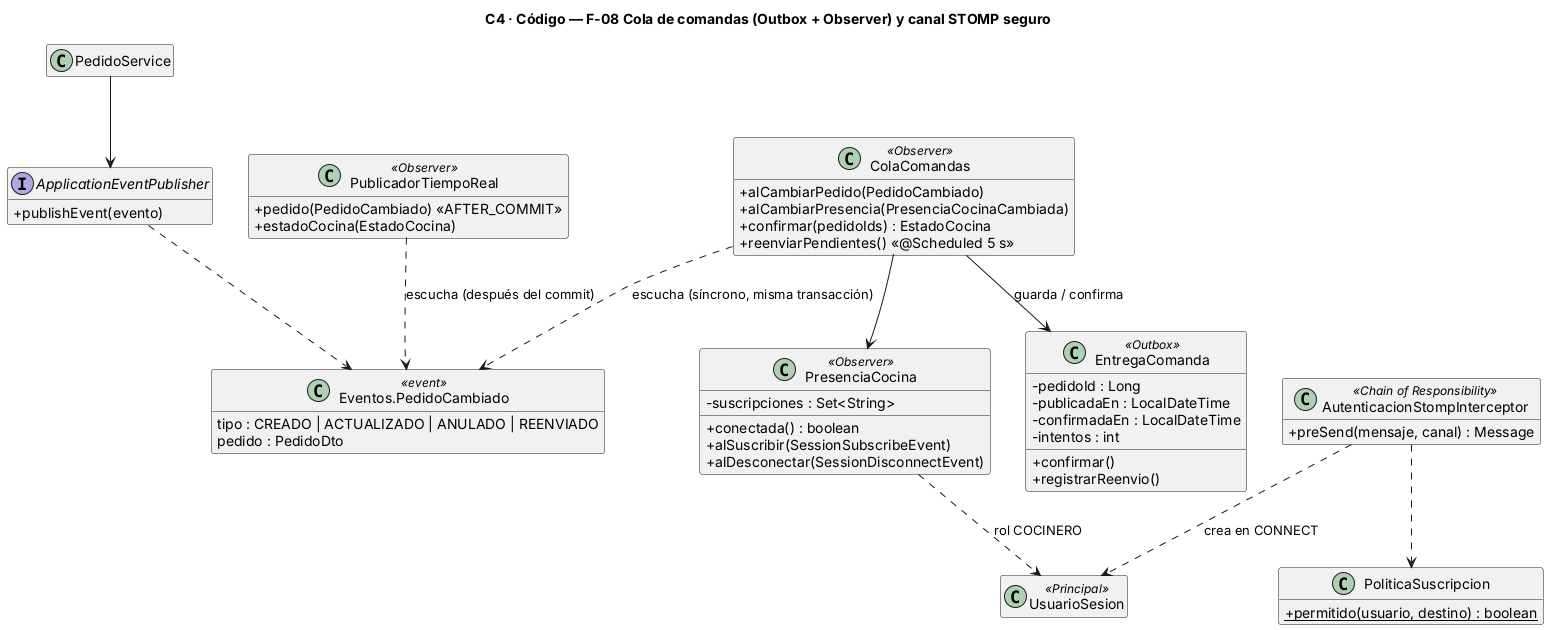

The diagram above was rendered by PlantUML. Its source (embedded in the PNG):
@startuml c4-codigo-cola
title C4 · Código — F-08 Cola de comandas (Outbox + Observer) y canal STOMP seguro
skinparam classAttributeIconSize 0
hide empty members

class PedidoService
interface ApplicationEventPublisher {
  +publishEvent(evento)
}
class "Eventos.PedidoCambiado" as PC <<event>> {
  tipo : CREADO | ACTUALIZADO | ANULADO | REENVIADO
  pedido : PedidoDto
}
class ColaComandas <<Observer>> {
  +alCambiarPedido(PedidoCambiado)
  +alCambiarPresencia(PresenciaCocinaCambiada)
  +confirmar(pedidoIds) : EstadoCocina
  +reenviarPendientes() <<@Scheduled 5 s>>
}
class EntregaComanda <<Outbox>> {
  -pedidoId : Long
  -publicadaEn : LocalDateTime
  -confirmadaEn : LocalDateTime
  -intentos : int
  +confirmar()
  +registrarReenvio()
}
class PresenciaCocina <<Observer>> {
  -suscripciones : Set<String>
  +conectada() : boolean
  +alSuscribir(SessionSubscribeEvent)
  +alDesconectar(SessionDisconnectEvent)
}
class PublicadorTiempoReal <<Observer>> {
  +pedido(PedidoCambiado) <<AFTER_COMMIT>>
  +estadoCocina(EstadoCocina)
}
class AutenticacionStompInterceptor <<Chain of Responsibility>> {
  +preSend(mensaje, canal) : Message
}
class PoliticaSuscripcion {
  {static} +permitido(usuario, destino) : boolean
}
class UsuarioSesion <<Principal>>

PedidoService --> ApplicationEventPublisher
ApplicationEventPublisher ..> PC
ColaComandas ..> PC : escucha (síncrono, misma transacción)
PublicadorTiempoReal ..> PC : escucha (después del commit)
ColaComandas --> EntregaComanda : guarda / confirma
ColaComandas --> PresenciaCocina
AutenticacionStompInterceptor ..> PoliticaSuscripcion
AutenticacionStompInterceptor ..> UsuarioSesion : crea en CONNECT
PresenciaCocina ..> UsuarioSesion : rol COCINERO
@enduml